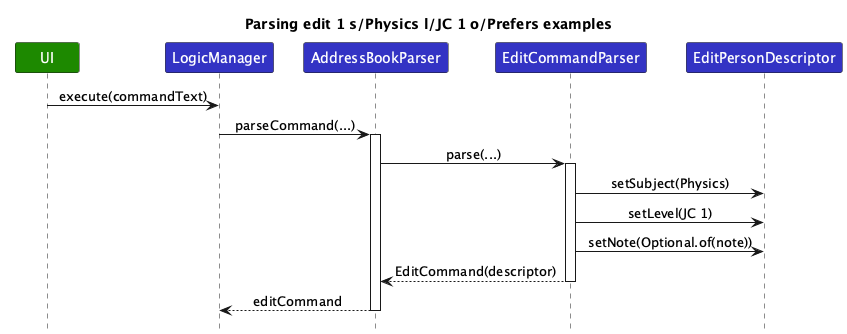

The diagram above was rendered by PlantUML. Its source (embedded in the PNG):
@startuml
!include style.puml
skinparam ArrowFontStyle plain
title Parsing edit 1 s/Physics l/JC 1 o/Prefers examples

participant "UI" as UI UI_COLOR
participant "LogicManager" as LogicManager LOGIC_COLOR
participant "AddressBookParser" as AddressBookParser LOGIC_COLOR
participant "EditCommandParser" as EditCommandParser LOGIC_COLOR
participant "EditPersonDescriptor" as EditPersonDescriptor LOGIC_COLOR

UI -> LogicManager : execute(commandText)
LogicManager -> AddressBookParser : parseCommand(...)
activate AddressBookParser
AddressBookParser -> EditCommandParser : parse(...)
activate EditCommandParser
EditCommandParser -> EditPersonDescriptor : setSubject(Physics)
EditCommandParser -> EditPersonDescriptor : setLevel(JC 1)
EditCommandParser -> EditPersonDescriptor : setNote(Optional.of(note))
EditCommandParser --> AddressBookParser : EditCommand(descriptor)
deactivate EditCommandParser
AddressBookParser --> LogicManager : editCommand
deactivate AddressBookParser
@enduml